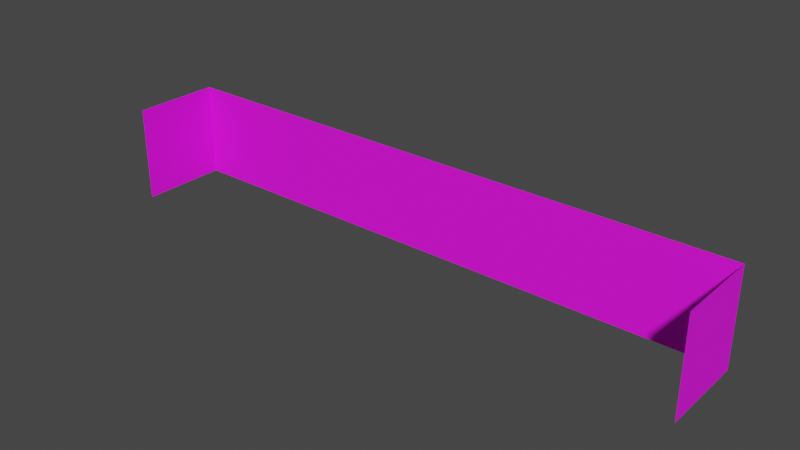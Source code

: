 # Source: VSL_glassbrickwall.blend  (saved by Blender 2.93.20; exported with 4.5.12 LTS)
import bpy
from mathutils import Matrix  # noqa: F401  (used for matrix-valued properties, if any)

bpy.ops.wm.read_factory_settings(use_empty=True)
scene = bpy.context.scene
scene.name = 'Scene'

# ---- images (referenced by path relative to the original .blend; pixels are not part of the script)
import os
ASSET_DIR = os.environ.get("B2B_ASSET_DIR", "")  # directory of the original .blend (textures are referenced by path, not embedded)
HERE = os.path.dirname(os.path.abspath(__file__))  # packed textures are extracted next to this script under _unpacked/

def load_image(name, relpath, width, height, colorspace="sRGB"):
    """Load a texture the original file referenced (path relative to the .blend, or extracted next to this script)."""
    p = next((c for c in (os.path.join(HERE, relpath), os.path.join(ASSET_DIR, relpath)) if relpath and os.path.exists(c)), "")
    if p:
        img = bpy.data.images.load(p, check_existing=True)
        img.name = name
    else:  # same state as the original file: an image datablock whose file is absent (Cycles renders it pink)
        img = bpy.data.images.new(name, width, height)
        img.source = "FILE"
        img.filepath = "//" + (relpath or name)
    img.colorspace_settings.name = colorspace
    return img
img_vslgbmap_tiff = load_image('VSLgbmap.TIFF', 'VSLgbmap.TIFF', 1024, 1024, 'sRGB')

# ---- materials (node trees are filled in below, after node groups)
mat_vslglass = bpy.data.materials.new('VSLglass')
mat_vslglass.use_transparent_shadow = False
mat_vslglass.roughness = 0.7737
mat_vslglass.specular_intensity = 0.4471

# ---- node groups
ng_auto_smooth = bpy.data.node_groups.new('Auto Smooth', 'GeometryNodeTree')
_s = ng_auto_smooth.interface.new_socket(name='Geometry', in_out='OUTPUT', socket_type='NodeSocketGeometry')
_s = ng_auto_smooth.interface.new_socket(name='Geometry', in_out='INPUT', socket_type='NodeSocketGeometry')
_s = ng_auto_smooth.interface.new_socket(name='Angle', in_out='INPUT', socket_type='NodeSocketFloat')
_s.subtype = 'ANGLE'
_s.min_value = 0.0
_s.max_value = 3.142
ng_auto_smooth.is_modifier = True
_N = ng_auto_smooth.nodes; _L = ng_auto_smooth.links
n0 = _N.new('NodeGroupOutput'); n0.name = 'Group Output'; n0.location = (480, -100)
n1 = _N.new('NodeGroupInput'); n1.name = 'Group Input'; n1.location = (-420, -300)
n2 = _N.new('NodeGroupInput'); n2.name = 'Group Input.001'; n2.location = (-60, -100)
n3 = _N.new('GeometryNodeSetShadeSmooth'); n3.name = 'Set Shade Smooth'; n3.location = (120, -100)
n3.domain = 'EDGE'
n4 = _N.new('GeometryNodeSetShadeSmooth'); n4.name = 'Set Shade Smooth.001'; n4.location = (300, -100)
n5 = _N.new('GeometryNodeInputMeshEdgeAngle'); n5.name = 'Edge Angle'; n5.location = (-420, -220)
n6 = _N.new('GeometryNodeInputEdgeSmooth'); n6.name = 'Is Edge Smooth'; n6.location = (-60, -160)
n7 = _N.new('GeometryNodeInputShadeSmooth'); n7.name = 'Is Face Smooth'; n7.location = (-240, -340)
n8 = _N.new('FunctionNodeBooleanMath'); n8.name = 'Boolean Math'; n8.location = (-60, -220)
n9 = _N.new('FunctionNodeCompare'); n9.name = 'Compare'; n9.location = (-240, -180)
n9.operation = 'LESS_EQUAL'
_L.new(n5.outputs[0], n9.inputs[0])
_L.new(n4.outputs[0], n0.inputs[0])
_L.new(n1.outputs[1], n9.inputs[1])
_L.new(n9.outputs[0], n8.inputs[0])
_L.new(n7.outputs[0], n8.inputs[1])
_L.new(n2.outputs[0], n3.inputs[0])
_L.new(n6.outputs[0], n3.inputs[1])
_L.new(n3.outputs[0], n4.inputs[0])
_L.new(n8.outputs[0], n3.inputs[2])
n0.is_active_output = True

# ---- material node trees
mat_vslglass.use_nodes = True; mat_vslglass.node_tree.nodes.clear()
_N = mat_vslglass.node_tree.nodes; _L = mat_vslglass.node_tree.links
n0 = _N.new('ShaderNodeBsdfPrincipled'); n0.name = 'Principled BSDF'; n0.location = (10, 300)
n0.distribution = 'GGX'
n0.subsurface_method = 'BURLEY'
n0.inputs[2].default_value = 0.7737
n0.inputs[3].default_value = 1.45
n0.inputs[13].default_value = 0.4471
n0.inputs[27].default_value = (0.0, 0.0, 0.0, 1.0)
n0.inputs[28].default_value = 1.0
n1 = _N.new('ShaderNodeOutputMaterial'); n1.name = 'Material Output'; n1.location = (300, 300)
n2 = _N.new('ShaderNodeTexImage'); n2.name = 'Image Texture'; n2.location = (-300, 600)
n2.image = img_vslgbmap_tiff
_L.new(n0.outputs[0], n1.inputs[0])
_L.new(n2.outputs[0], n0.inputs[0])
n1.is_active_output = True

# ---- world
world_world = bpy.data.worlds.new('World'); scene.world = world_world
world_world.use_nodes = True; world_world.node_tree.nodes.clear()
_N = world_world.node_tree.nodes; _L = world_world.node_tree.links
n0 = _N.new('ShaderNodeOutputWorld'); n0.name = 'World Output'; n0.location = (300, 300)
n1 = _N.new('ShaderNodeBackground'); n1.name = 'Background'; n1.location = (10, 300)
n1.inputs[0].default_value = (0.05088, 0.05088, 0.05088, 1.0)
_L.new(n1.outputs[0], n0.inputs[0])
n0.is_active_output = True
world_world.color = (0.05088, 0.05088, 0.05088)
world_world.use_sun_shadow = False
world_world.sun_shadow_jitter_overblur = 0.0

# ---- meshes
me_vsl_glassbrickwall = bpy.data.meshes.new('VSL_glassbrickwall')
me_vsl_glassbrickwall.from_pydata([(-6.25, 1.002, -0.6138), (-6.25, -1.002, -0.6138), (6.25, -1.002, -0.6138), (6.25, 1.002, -0.6138), (6.25, 1.002, 1.228), (6.25, -1.002, 1.228), (-6.25, 1.002, 1.228), (-6.25, -1.002, 1.228)], [], [(3, 2, 5, 4), (6, 7, 1, 0), (1, 2, 3, 0)])
me_vsl_glassbrickwall.polygons.foreach_set('use_smooth', [True] * 3)
_uv = me_vsl_glassbrickwall.uv_layers.new(name='UVMap')
_uv.uv.foreach_set('vector', [0.8086, 4.779, 0.8086, 0.221, 4.997, 0.221, 4.997, 4.779, 0.002502, 4.779, 0.002502, 0.221, 4.191, 0.221, 4.191, 4.779, -11.72, 0.221, 16.72, 0.221, 16.72, 4.779, -11.72, 4.779])
me_vsl_glassbrickwall.materials.append(mat_vslglass)
me_vsl_glassbrickwall.use_remesh_fix_poles = True
me_vsl_glassbrickwall.use_remesh_preserve_attributes = False
me_vsl_glassbrickwall.update()

# ---- objects
ob_vsl_glassbrickwall = bpy.data.objects.new('VSL_glassbrickwall', me_vsl_glassbrickwall)

# ---- transforms, parenting, visibility, modifiers, constraints
ob_vsl_glassbrickwall.location = (1.902e-05, 21.14, 6.99)
ob_vsl_glassbrickwall.rotation_euler = (1.571, 0.0, 0.0)
_m = ob_vsl_glassbrickwall.modifiers.new('Auto Smooth', 'NODES')
_m.node_group = ng_auto_smooth
_gi = [s.identifier for s in ng_auto_smooth.interface.items_tree if s.item_type == 'SOCKET' and s.in_out == 'INPUT']
_m[_gi[1]] = 1.047  # Angle
_m = ob_vsl_glassbrickwall.modifiers.new('WeightedNormal', 'WEIGHTED_NORMAL')
_m.keep_sharp = True

# ---- collection membership
scene.collection.objects.link(ob_vsl_glassbrickwall)

# ---- scene / render settings (as saved in the file)
scene.frame_start = 1; scene.frame_end = 250; scene.frame_set(1)
scene.render.engine = 'BLENDER_EEVEE_NEXT'
scene.cycles.use_denoising = False
scene.cycles.samples = 128
scene.cycles.sampling_pattern = 'TABULATED_SOBOL'
scene.cycles.use_adaptive_sampling = False
scene.cycles.use_light_tree = False
scene.view_settings.view_transform = 'Filmic'
bpy.context.view_layer.update()

# ---- added for rendering (the .blend has no active camera and no usable light): camera, sun
cam_auto = bpy.data.cameras.new('AutoCamera')
cam_auto.lens = 50.0
cam_auto.sensor_width = 36.0
cam_auto.clip_end = 1000.0
ob_auto_camera = bpy.data.objects.new('AutoCamera', cam_auto)
scene.collection.objects.link(ob_auto_camera)
ob_auto_camera.location = (11.8362, 6.62584, 16.459)
ob_auto_camera.rotation_euler = (1.09748, -7.21219e-08, 0.694738)
scene.camera = ob_auto_camera
light_auto_sun = bpy.data.lights.new('AutoSun', 'SUN')
light_auto_sun.energy = 3.0
light_auto_sun.angle = 0.0523599
ob_auto_sun = bpy.data.objects.new('AutoSun', light_auto_sun)
scene.collection.objects.link(ob_auto_sun)
ob_auto_sun.rotation_euler = (0.872665, 0.174533, 0.523599)
bpy.context.view_layer.update()
